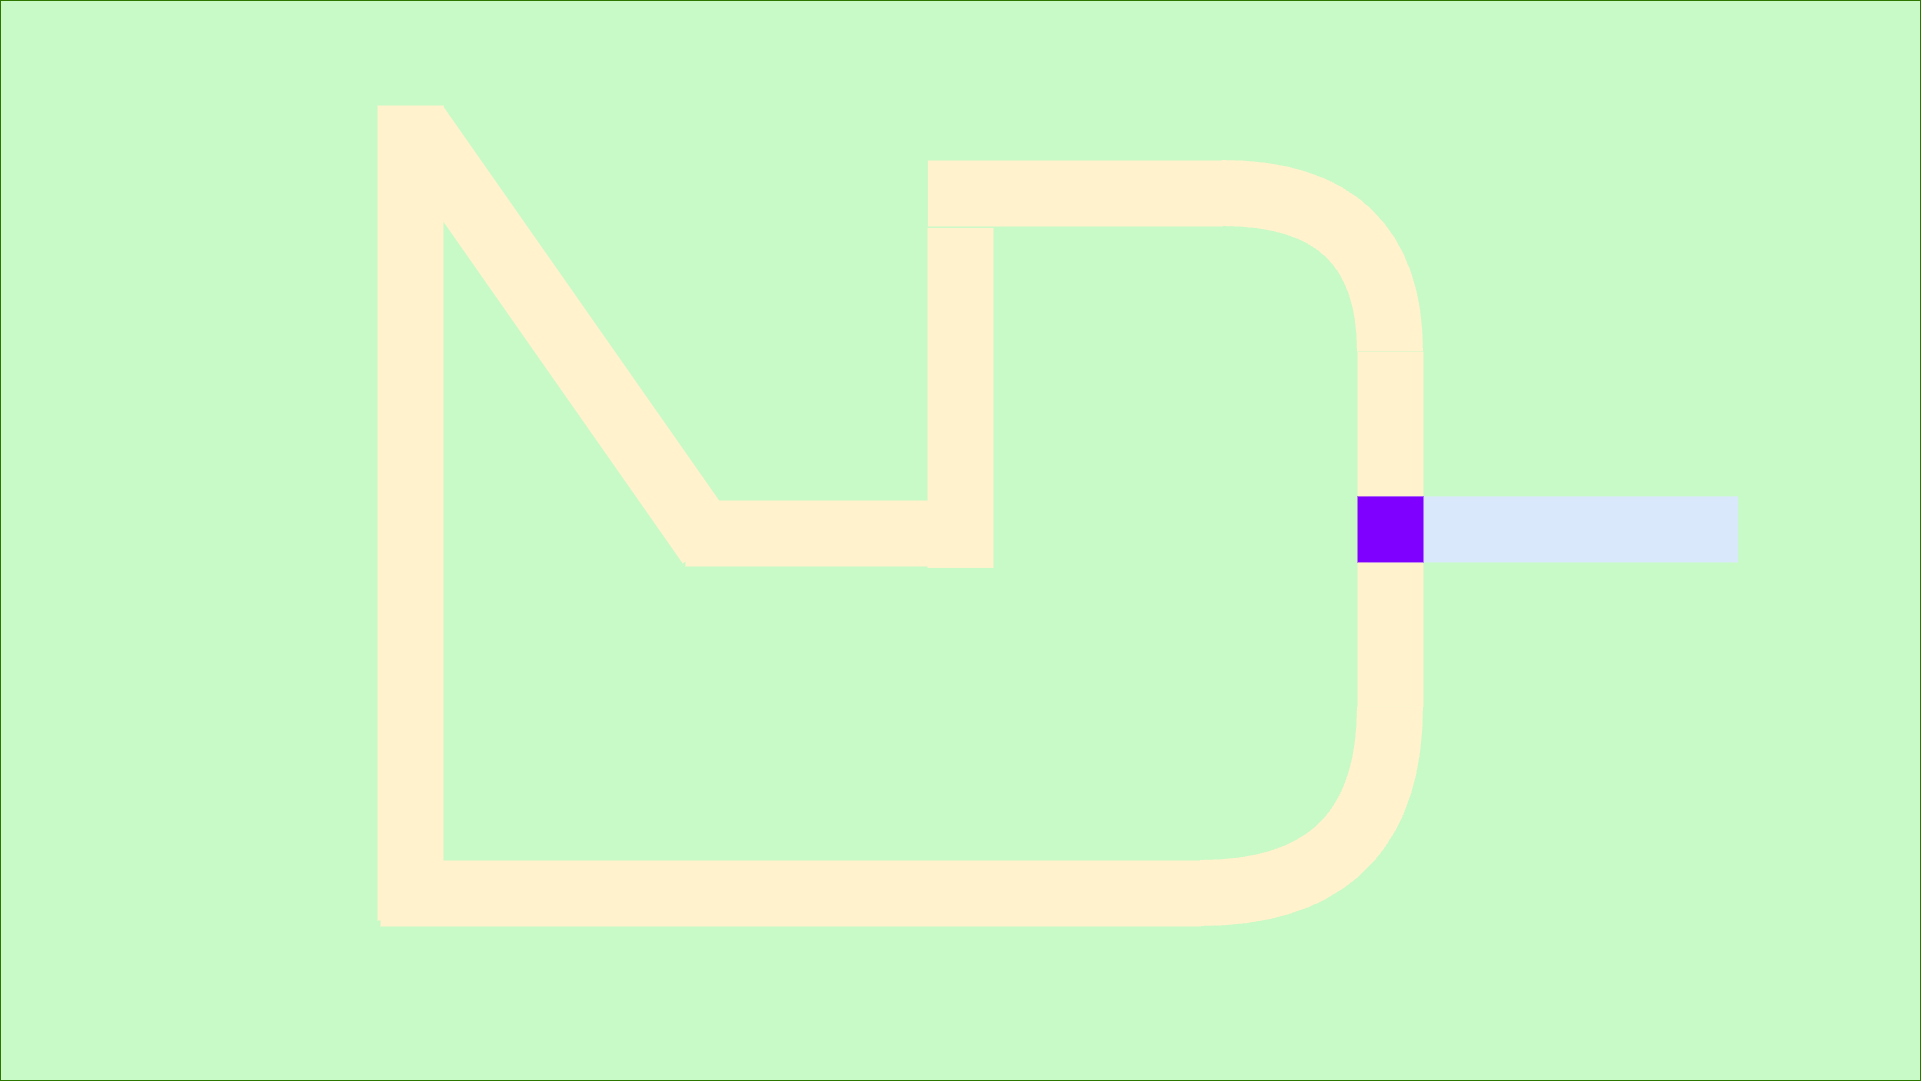

The diagram above was exported from draw.io. Its source (the exported page's mxGraphModel, read from the mxfile embedded in the PNG):
<mxGraphModel dx="2138" dy="1140" grid="1" gridSize="10" guides="1" tooltips="1" connect="1" arrows="1" fold="1" page="1" pageScale="1" pageWidth="850" pageHeight="1100" math="0" shadow="0">
  <root>
    <mxCell id="0" />
    <mxCell id="1" parent="0" />
    <mxCell id="lPXw8jpJ7FzbJB6jqo0E-2" parent="1" style="rounded=0;whiteSpace=wrap;html=1;aspect=fixed;fillColor=#C8FAC8;fontColor=#ffffff;strokeColor=#2D7600;" value="" vertex="1">
      <mxGeometry height="1080" width="1920" x="-150" y="130" as="geometry" />
    </mxCell>
    <mxCell id="lPXw8jpJ7FzbJB6jqo0E-3" parent="1" style="rounded=0;whiteSpace=wrap;html=1;fillColor=#fff2cc;strokeColor=none;rotation=55;" value="" vertex="1">
      <mxGeometry height="66" width="512.3" x="156.21" y="431.27" as="geometry" />
    </mxCell>
    <mxCell id="lPXw8jpJ7FzbJB6jqo0E-11" parent="1" style="rounded=0;whiteSpace=wrap;html=1;fillColor=#fff2cc;strokeColor=none;rotation=-180;" value="" vertex="1">
      <mxGeometry height="66" width="247.53" x="534.94" y="630" as="geometry" />
    </mxCell>
    <mxCell id="lPXw8jpJ7FzbJB6jqo0E-15" parent="1" style="rounded=0;whiteSpace=wrap;html=1;fillColor=#fff2cc;strokeColor=none;rotation=90;" value="" vertex="1">
      <mxGeometry height="66" width="815" x="-147.5" y="609.5" as="geometry" />
    </mxCell>
    <mxCell id="lPXw8jpJ7FzbJB6jqo0E-16" parent="1" style="rounded=0;whiteSpace=wrap;html=1;fillColor=#fff2cc;strokeColor=none;rotation=-90;" value="" vertex="1">
      <mxGeometry height="66" width="355" x="1062.5" y="625.91" as="geometry" />
    </mxCell>
    <mxCell id="qCh11wOsanvuhhH8UUQp-4" edge="1" parent="1" source="lPXw8jpJ7FzbJB6jqo0E-18" style="edgeStyle=orthogonalEdgeStyle;rounded=0;orthogonalLoop=1;jettySize=auto;html=1;entryX=0;entryY=0.5;entryDx=0;entryDy=0;curved=1;strokeWidth=66;endArrow=none;endFill=0;fillColor=#fff2cc;strokeColor=#FFF2CC;" target="lPXw8jpJ7FzbJB6jqo0E-16">
      <mxGeometry relative="1" as="geometry" />
    </mxCell>
    <mxCell id="lPXw8jpJ7FzbJB6jqo0E-18" parent="1" style="rounded=0;whiteSpace=wrap;html=1;fillColor=#fff2cc;strokeColor=none;rotation=-180;" value="" vertex="1">
      <mxGeometry height="66" width="820" x="230" y="990" as="geometry" />
    </mxCell>
    <mxCell id="qCh11wOsanvuhhH8UUQp-1" parent="1" style="rounded=0;whiteSpace=wrap;html=1;fillColor=#fff2cc;strokeColor=none;rotation=-90;" value="" vertex="1">
      <mxGeometry height="66" width="340" x="640" y="494.40999999999997" as="geometry" />
    </mxCell>
    <mxCell id="qCh11wOsanvuhhH8UUQp-3" edge="1" parent="1" source="qCh11wOsanvuhhH8UUQp-2" style="edgeStyle=orthogonalEdgeStyle;rounded=0;orthogonalLoop=1;jettySize=auto;html=1;curved=1;strokeWidth=66;endArrow=none;endFill=0;fillColor=#fff2cc;strokeColor=#FFF2CC;" target="lPXw8jpJ7FzbJB6jqo0E-16">
      <mxGeometry relative="1" as="geometry">
        <Array as="points">
          <mxPoint x="1240" y="323" />
        </Array>
      </mxGeometry>
    </mxCell>
    <mxCell id="qCh11wOsanvuhhH8UUQp-2" parent="1" style="rounded=0;whiteSpace=wrap;html=1;fillColor=#fff2cc;strokeColor=none;rotation=-180;" value="" vertex="1">
      <mxGeometry height="66" width="294.7" x="777.41" y="290" as="geometry" />
    </mxCell>
    <mxCell id="qCh11wOsanvuhhH8UUQp-5" parent="1" style="rounded=0;whiteSpace=wrap;html=1;fillColor=#dae8fc;strokeColor=none;rotation=-180;" value="" vertex="1">
      <mxGeometry height="66" width="370" x="1217.53" y="625.91" as="geometry" />
    </mxCell>
    <mxCell id="qCh11wOsanvuhhH8UUQp-6" parent="1" style="rounded=0;whiteSpace=wrap;html=1;fillColor=#7F00FF;strokeColor=none;" value="" vertex="1">
      <mxGeometry height="66" width="66" x="1207" y="625.91" as="geometry" />
    </mxCell>
  </root>
</mxGraphModel>